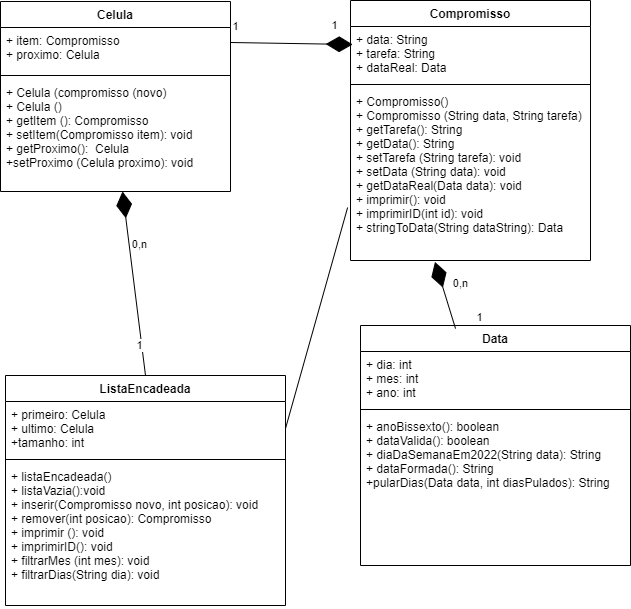

The diagram above was exported from draw.io. Its source (the exported page's mxGraphModel, read from the mxfile embedded in the PNG):
<mxGraphModel dx="755" dy="784" grid="1" gridSize="10" guides="1" tooltips="1" connect="1" arrows="1" fold="1" page="1" pageScale="1" pageWidth="1169" pageHeight="827" math="0" shadow="0">
  <root>
    <mxCell id="0" />
    <mxCell id="1" parent="0" />
    <mxCell id="48mdV7gtzDQa34pD2RH5-1" value="Data" style="swimlane;fontStyle=1;align=center;verticalAlign=top;childLayout=stackLayout;horizontal=1;startSize=26;horizontalStack=0;resizeParent=1;resizeParentMax=0;resizeLast=0;collapsible=1;marginBottom=0;" vertex="1" parent="1">
      <mxGeometry x="660" y="430" width="270" height="240" as="geometry" />
    </mxCell>
    <mxCell id="48mdV7gtzDQa34pD2RH5-2" value="+ dia: int&#10;+ mes: int&#10;+ ano: int" style="text;strokeColor=none;fillColor=none;align=left;verticalAlign=top;spacingLeft=4;spacingRight=4;overflow=hidden;rotatable=0;points=[[0,0.5],[1,0.5]];portConstraint=eastwest;" vertex="1" parent="48mdV7gtzDQa34pD2RH5-1">
      <mxGeometry y="26" width="270" height="54" as="geometry" />
    </mxCell>
    <mxCell id="48mdV7gtzDQa34pD2RH5-3" value="" style="line;strokeWidth=1;fillColor=none;align=left;verticalAlign=middle;spacingTop=-1;spacingLeft=3;spacingRight=3;rotatable=0;labelPosition=right;points=[];portConstraint=eastwest;strokeColor=inherit;" vertex="1" parent="48mdV7gtzDQa34pD2RH5-1">
      <mxGeometry y="80" width="270" height="8" as="geometry" />
    </mxCell>
    <mxCell id="48mdV7gtzDQa34pD2RH5-4" value="+ anoBissexto(): boolean&#10;+ dataValida(): boolean&#10;+ diaDaSemanaEm2022(String data): String&#10;+ dataFormada(): String&#10;+pularDias(Data data, int diasPulados): String&#10;" style="text;strokeColor=none;fillColor=none;align=left;verticalAlign=top;spacingLeft=4;spacingRight=4;overflow=hidden;rotatable=0;points=[[0,0.5],[1,0.5]];portConstraint=eastwest;" vertex="1" parent="48mdV7gtzDQa34pD2RH5-1">
      <mxGeometry y="88" width="270" height="152" as="geometry" />
    </mxCell>
    <mxCell id="48mdV7gtzDQa34pD2RH5-5" value="Celula" style="swimlane;fontStyle=1;align=center;verticalAlign=top;childLayout=stackLayout;horizontal=1;startSize=26;horizontalStack=0;resizeParent=1;resizeParentMax=0;resizeLast=0;collapsible=1;marginBottom=0;" vertex="1" parent="1">
      <mxGeometry x="300" y="106" width="230" height="190" as="geometry" />
    </mxCell>
    <mxCell id="48mdV7gtzDQa34pD2RH5-6" value="+ item: Compromisso&#10;+ proximo: Celula" style="text;strokeColor=none;fillColor=none;align=left;verticalAlign=top;spacingLeft=4;spacingRight=4;overflow=hidden;rotatable=0;points=[[0,0.5],[1,0.5]];portConstraint=eastwest;" vertex="1" parent="48mdV7gtzDQa34pD2RH5-5">
      <mxGeometry y="26" width="230" height="44" as="geometry" />
    </mxCell>
    <mxCell id="48mdV7gtzDQa34pD2RH5-7" value="" style="line;strokeWidth=1;fillColor=none;align=left;verticalAlign=middle;spacingTop=-1;spacingLeft=3;spacingRight=3;rotatable=0;labelPosition=right;points=[];portConstraint=eastwest;strokeColor=inherit;" vertex="1" parent="48mdV7gtzDQa34pD2RH5-5">
      <mxGeometry y="70" width="230" height="8" as="geometry" />
    </mxCell>
    <mxCell id="48mdV7gtzDQa34pD2RH5-8" value="+ Celula (compromisso (novo)&#10;+ Celula ()&#10;+ getItem (): Compromisso&#10;+ setItem(Compromisso item): void&#10;+ getProximo():  Celula&#10;+setProximo (Celula proximo): void" style="text;strokeColor=none;fillColor=none;align=left;verticalAlign=top;spacingLeft=4;spacingRight=4;overflow=hidden;rotatable=0;points=[[0,0.5],[1,0.5]];portConstraint=eastwest;" vertex="1" parent="48mdV7gtzDQa34pD2RH5-5">
      <mxGeometry y="78" width="230" height="112" as="geometry" />
    </mxCell>
    <mxCell id="48mdV7gtzDQa34pD2RH5-9" value="Compromisso" style="swimlane;fontStyle=1;align=center;verticalAlign=top;childLayout=stackLayout;horizontal=1;startSize=26;horizontalStack=0;resizeParent=1;resizeParentMax=0;resizeLast=0;collapsible=1;marginBottom=0;" vertex="1" parent="1">
      <mxGeometry x="650" y="105" width="240" height="260" as="geometry" />
    </mxCell>
    <mxCell id="48mdV7gtzDQa34pD2RH5-10" value="+ data: String&#10;+ tarefa: String&#10;+ dataReal: Data" style="text;strokeColor=none;fillColor=none;align=left;verticalAlign=top;spacingLeft=4;spacingRight=4;overflow=hidden;rotatable=0;points=[[0,0.5],[1,0.5]];portConstraint=eastwest;" vertex="1" parent="48mdV7gtzDQa34pD2RH5-9">
      <mxGeometry y="26" width="240" height="54" as="geometry" />
    </mxCell>
    <mxCell id="48mdV7gtzDQa34pD2RH5-11" value="" style="line;strokeWidth=1;fillColor=none;align=left;verticalAlign=middle;spacingTop=-1;spacingLeft=3;spacingRight=3;rotatable=0;labelPosition=right;points=[];portConstraint=eastwest;strokeColor=inherit;" vertex="1" parent="48mdV7gtzDQa34pD2RH5-9">
      <mxGeometry y="80" width="240" height="8" as="geometry" />
    </mxCell>
    <mxCell id="48mdV7gtzDQa34pD2RH5-12" value="+ Compromisso()&#10;+ Compromisso (String data, String tarefa)&#10;+ getTarefa(): String&#10;+ getData(): String&#10;+ setTarefa (String tarefa): void&#10;+ setData (String data): void&#10;+ getDataReal(Data data): void&#10;+ imprimir(): void&#10;+ imprimirID(int id): void&#10;+ stringToData(String dataString): Data" style="text;strokeColor=none;fillColor=none;align=left;verticalAlign=top;spacingLeft=4;spacingRight=4;overflow=hidden;rotatable=0;points=[[0,0.5],[1,0.5]];portConstraint=eastwest;" vertex="1" parent="48mdV7gtzDQa34pD2RH5-9">
      <mxGeometry y="88" width="240" height="172" as="geometry" />
    </mxCell>
    <mxCell id="48mdV7gtzDQa34pD2RH5-15" value="" style="endArrow=diamondThin;endFill=1;endSize=24;html=1;rounded=0;exitX=1;exitY=0.341;exitDx=0;exitDy=0;exitPerimeter=0;entryX=0.009;entryY=0.333;entryDx=0;entryDy=0;entryPerimeter=0;" edge="1" parent="1" source="48mdV7gtzDQa34pD2RH5-6" target="48mdV7gtzDQa34pD2RH5-10">
      <mxGeometry width="160" relative="1" as="geometry">
        <mxPoint x="490" y="150" as="sourcePoint" />
        <mxPoint x="590" y="190" as="targetPoint" />
      </mxGeometry>
    </mxCell>
    <mxCell id="48mdV7gtzDQa34pD2RH5-17" value="1" style="edgeLabel;html=1;align=center;verticalAlign=middle;resizable=0;points=[];" vertex="1" connectable="0" parent="48mdV7gtzDQa34pD2RH5-15">
      <mxGeometry x="0.6973" relative="1" as="geometry">
        <mxPoint y="-19" as="offset" />
      </mxGeometry>
    </mxCell>
    <mxCell id="48mdV7gtzDQa34pD2RH5-19" value="1&lt;br&gt;" style="edgeLabel;html=1;align=center;verticalAlign=middle;resizable=0;points=[];" vertex="1" connectable="0" parent="48mdV7gtzDQa34pD2RH5-15">
      <mxGeometry x="-0.8438" relative="1" as="geometry">
        <mxPoint x="-5" y="-17" as="offset" />
      </mxGeometry>
    </mxCell>
    <mxCell id="48mdV7gtzDQa34pD2RH5-16" value="" style="endArrow=diamondThin;endFill=1;endSize=24;html=1;rounded=0;exitX=0.352;exitY=0.013;exitDx=0;exitDy=0;exitPerimeter=0;entryX=0.352;entryY=1.008;entryDx=0;entryDy=0;entryPerimeter=0;" edge="1" parent="1" source="48mdV7gtzDQa34pD2RH5-1" target="48mdV7gtzDQa34pD2RH5-12">
      <mxGeometry width="160" relative="1" as="geometry">
        <mxPoint x="470" y="157.00400000000002" as="sourcePoint" />
        <mxPoint x="662.0699999999999" y="158.98199999999997" as="targetPoint" />
      </mxGeometry>
    </mxCell>
    <mxCell id="48mdV7gtzDQa34pD2RH5-20" value="0,n" style="edgeLabel;html=1;align=center;verticalAlign=middle;resizable=0;points=[];" vertex="1" connectable="0" parent="48mdV7gtzDQa34pD2RH5-16">
      <mxGeometry x="0.3333" y="-1" relative="1" as="geometry">
        <mxPoint x="17" as="offset" />
      </mxGeometry>
    </mxCell>
    <mxCell id="48mdV7gtzDQa34pD2RH5-21" value="1" style="edgeLabel;html=1;align=center;verticalAlign=middle;resizable=0;points=[];" vertex="1" connectable="0" parent="48mdV7gtzDQa34pD2RH5-16">
      <mxGeometry x="-0.6913" y="-2" relative="1" as="geometry">
        <mxPoint x="25" y="-1" as="offset" />
      </mxGeometry>
    </mxCell>
    <mxCell id="48mdV7gtzDQa34pD2RH5-22" value="ListaEncadeada" style="swimlane;fontStyle=1;align=center;verticalAlign=top;childLayout=stackLayout;horizontal=1;startSize=26;horizontalStack=0;resizeParent=1;resizeParentMax=0;resizeLast=0;collapsible=1;marginBottom=0;" vertex="1" parent="1">
      <mxGeometry x="305" y="480" width="280" height="230" as="geometry" />
    </mxCell>
    <mxCell id="48mdV7gtzDQa34pD2RH5-23" value="+ primeiro: Celula&#10;+ ultimo: Celula&#10;+tamanho: int" style="text;strokeColor=none;fillColor=none;align=left;verticalAlign=top;spacingLeft=4;spacingRight=4;overflow=hidden;rotatable=0;points=[[0,0.5],[1,0.5]];portConstraint=eastwest;" vertex="1" parent="48mdV7gtzDQa34pD2RH5-22">
      <mxGeometry y="26" width="280" height="54" as="geometry" />
    </mxCell>
    <mxCell id="48mdV7gtzDQa34pD2RH5-24" value="" style="line;strokeWidth=1;fillColor=none;align=left;verticalAlign=middle;spacingTop=-1;spacingLeft=3;spacingRight=3;rotatable=0;labelPosition=right;points=[];portConstraint=eastwest;strokeColor=inherit;" vertex="1" parent="48mdV7gtzDQa34pD2RH5-22">
      <mxGeometry y="80" width="280" height="8" as="geometry" />
    </mxCell>
    <mxCell id="48mdV7gtzDQa34pD2RH5-25" value="+ listaEncadeada()&#10;+ listaVazia():void&#10;+ inserir(Compromisso novo, int posicao): void&#10;+ remover(int posicao): Compromisso&#10;+ imprimir (): void&#10;+ imprimirID(): void&#10;+ filtrarMes (int mes): void&#10;+ filtrarDias(String dia): void" style="text;strokeColor=none;fillColor=none;align=left;verticalAlign=top;spacingLeft=4;spacingRight=4;overflow=hidden;rotatable=0;points=[[0,0.5],[1,0.5]];portConstraint=eastwest;" vertex="1" parent="48mdV7gtzDQa34pD2RH5-22">
      <mxGeometry y="88" width="280" height="142" as="geometry" />
    </mxCell>
    <mxCell id="48mdV7gtzDQa34pD2RH5-26" value="" style="endArrow=diamondThin;endFill=1;endSize=24;html=1;rounded=0;exitX=0.5;exitY=0;exitDx=0;exitDy=0;" edge="1" parent="1" source="48mdV7gtzDQa34pD2RH5-22" target="48mdV7gtzDQa34pD2RH5-8">
      <mxGeometry width="160" relative="1" as="geometry">
        <mxPoint x="470" y="157.00400000000002" as="sourcePoint" />
        <mxPoint x="662.0699999999999" y="158.98199999999997" as="targetPoint" />
      </mxGeometry>
    </mxCell>
    <mxCell id="48mdV7gtzDQa34pD2RH5-27" value="0,n" style="edgeLabel;html=1;align=center;verticalAlign=middle;resizable=0;points=[];" vertex="1" connectable="0" parent="48mdV7gtzDQa34pD2RH5-26">
      <mxGeometry x="0.6973" relative="1" as="geometry">
        <mxPoint x="13" y="24" as="offset" />
      </mxGeometry>
    </mxCell>
    <mxCell id="48mdV7gtzDQa34pD2RH5-28" value="1&lt;br&gt;" style="edgeLabel;html=1;align=center;verticalAlign=middle;resizable=0;points=[];" vertex="1" connectable="0" parent="48mdV7gtzDQa34pD2RH5-26">
      <mxGeometry x="-0.8438" relative="1" as="geometry">
        <mxPoint x="-5" y="-17" as="offset" />
      </mxGeometry>
    </mxCell>
    <mxCell id="48mdV7gtzDQa34pD2RH5-29" value="" style="endArrow=none;html=1;rounded=0;entryX=-0.012;entryY=0.692;entryDx=0;entryDy=0;entryPerimeter=0;exitX=1;exitY=0.5;exitDx=0;exitDy=0;" edge="1" parent="1" source="48mdV7gtzDQa34pD2RH5-23" target="48mdV7gtzDQa34pD2RH5-12">
      <mxGeometry width="50" height="50" relative="1" as="geometry">
        <mxPoint x="530" y="420" as="sourcePoint" />
        <mxPoint x="580" y="370" as="targetPoint" />
      </mxGeometry>
    </mxCell>
  </root>
</mxGraphModel>